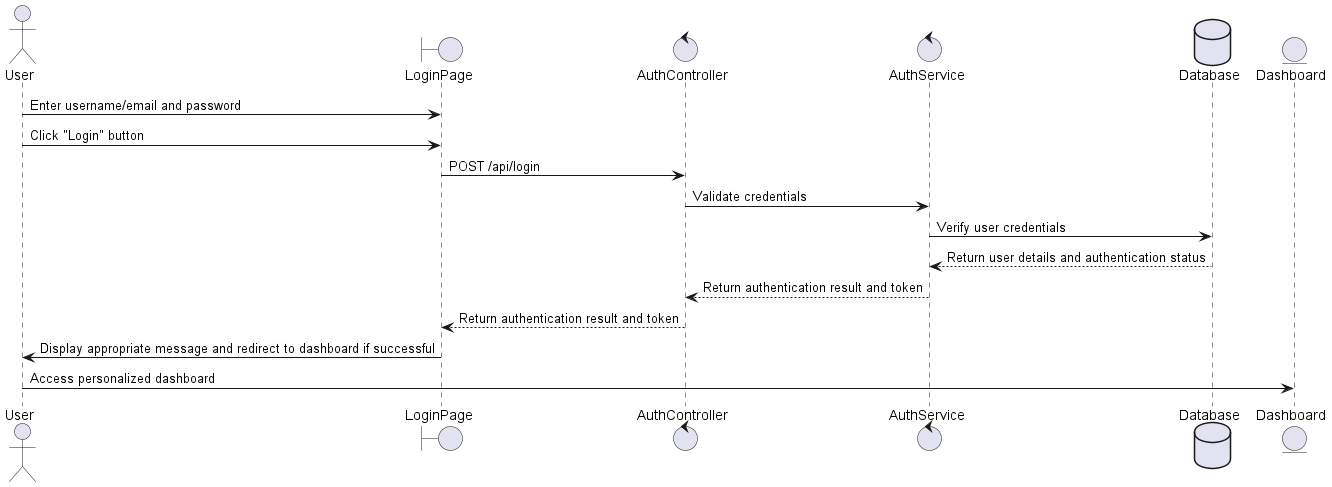

The diagram above was rendered by PlantUML. Its source (embedded in the PNG):
@startuml
actor User
boundary LoginPage
control AuthController
control AuthService
database Database
entity Dashboard

User -> LoginPage: Enter username/email and password
User -> LoginPage: Click "Login" button
LoginPage -> AuthController: POST /api/login
AuthController -> AuthService: Validate credentials
AuthService -> Database: Verify user credentials
Database --> AuthService: Return user details and authentication status
AuthService --> AuthController: Return authentication result and token
AuthController --> LoginPage: Return authentication result and token
LoginPage -> User: Display appropriate message and redirect to dashboard if successful
User -> Dashboard: Access personalized dashboard
@enduml